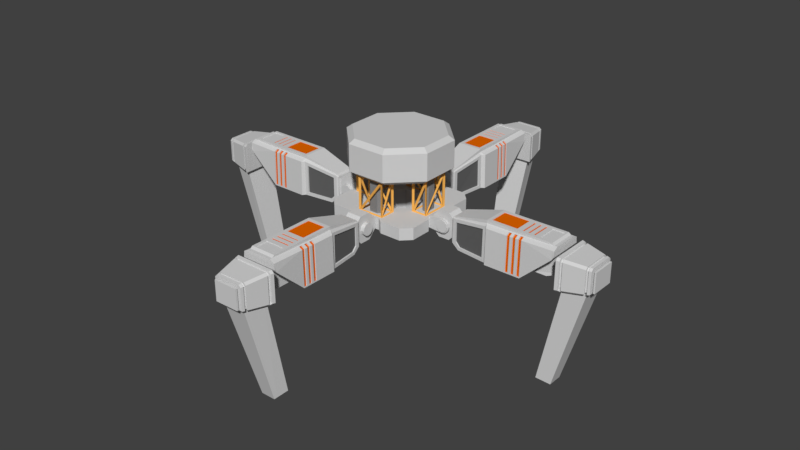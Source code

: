 # Source: MiningDrill_V3.blend  (saved by Blender 2.78.0; exported with 4.5.12 LTS)
import bpy
from mathutils import Matrix  # noqa: F401  (used for matrix-valued properties, if any)

bpy.ops.wm.read_factory_settings(use_empty=True)
scene = bpy.context.scene
scene.name = 'Scene'

# ---- collections
col_collection_1 = bpy.data.collections.new('Collection 1'); scene.collection.children.link(col_collection_1)

# ---- materials (node trees are filled in below, after node groups)
mat_rigmain = bpy.data.materials.new('RigMain')
mat_rigmain.alpha_threshold = 0.0
mat_rigmain.use_transparent_shadow = False
mat_rigmain.diffuse_color = (0.6619, 0.6619, 0.6619, 1.0)
mat_rigmain.roughness = 0.5
mat_rigpanel = bpy.data.materials.new('RigPanel')
mat_rigpanel.alpha_threshold = 0.0
mat_rigpanel.use_transparent_shadow = False
mat_rigpanel.diffuse_color = (0.1282, 0.1282, 0.1282, 1.0)
mat_rigpanel.roughness = 0.5
mat_rigpower = bpy.data.materials.new('RigPower')
mat_rigpower.alpha_threshold = 0.0
mat_rigpower.use_transparent_shadow = False
mat_rigpower.diffuse_color = (0.8, 0.1367, 0.0, 1.0)
mat_rigpower.roughness = 0.5
mat_rigwireframe = bpy.data.materials.new('RigWireframe')
mat_rigwireframe.alpha_threshold = 0.0
mat_rigwireframe.use_transparent_shadow = False
mat_rigwireframe.diffuse_color = (0.9131, 0.4564, 0.09759, 1.0)
mat_rigwireframe.roughness = 0.5
mat_rigwireframesupport = bpy.data.materials.new('RigWireframeSupport')
mat_rigwireframesupport.alpha_threshold = 0.0
mat_rigwireframesupport.use_transparent_shadow = False
mat_rigwireframesupport.diffuse_color = (0.2396, 0.2396, 0.2396, 1.0)
mat_rigwireframesupport.roughness = 0.5

# ---- material node trees

# ---- world
world_world = bpy.data.worlds.new('World'); scene.world = world_world
world_world.color = (0.05088, 0.05088, 0.05088)
world_world.use_sun_shadow = False
world_world.sun_shadow_jitter_overblur = 0.0
world_world.cycles.sampling_method = 'MANUAL'

# ---- meshes
me_cube_001 = bpy.data.meshes.new('Cube.001')
me_cube_001.from_pydata([(-0.1728, -0.5791, 0.6614), (-0.198, -0.6043, 0.6614), (-0.1728, -0.5791, 1.155), (-0.198, -0.6043, 1.155), (-0.1728, -0.3926, 0.6614), (-0.198, -0.3674, 0.6614), (-0.1728, -0.3926, 1.155), (-0.198, -0.3674, 1.155), (0.1728, -0.5791, 0.6614), (0.198, -0.6043, 0.6614), (0.1728, -0.5791, 1.155), (0.198, -0.6043, 1.155), (0.1728, -0.3926, 0.6614), (0.198, -0.3674, 0.6614), (0.1728, -0.3926, 1.155), (0.198, -0.3674, 1.155), (-0.1854, -0.5739, 1.068), (-0.1854, -0.407, 0.6792), (-0.1854, -0.5739, 0.6792), (-0.1676, -0.38, 1.102), (0.1498, -0.38, 0.6792), (-0.1676, -0.38, 0.6792), (0.1854, -0.3978, 1.068), (0.1854, -0.5647, 0.6792), (0.1854, -0.3978, 0.6792), (0.1676, -0.5917, 1.102), (-0.1498, -0.5917, 0.6792), (0.1676, -0.5917, 0.6792), (-0.1854, -0.5647, 1.137), (-0.1854, -0.3978, 1.137), (-0.1854, -0.3978, 0.748), (-0.1498, -0.38, 1.137), (0.1676, -0.38, 1.137), (0.1676, -0.38, 0.7147), (0.1854, -0.407, 1.137), (0.1854, -0.5739, 1.137), (0.1854, -0.5739, 0.748), (0.1498, -0.5917, 1.137), (-0.1676, -0.5917, 1.137), (-0.1676, -0.5917, 0.7147), (-0.06016, -0.5361, 0.6614), (-0.09304, -0.5032, 0.6614), (0.09304, -0.5032, 0.6614), (0.06016, -0.5361, 0.6614), (-0.09304, -0.4685, 0.6614), (-0.06016, -0.4356, 0.6614), (0.06016, -0.4356, 0.6614), (0.09304, -0.4685, 0.6614), (-0.06016, -0.4356, 1.155), (-0.09304, -0.4685, 1.155), (-0.09304, -0.5032, 1.155), (-0.06016, -0.5361, 1.155), (0.06016, -0.5361, 1.155), (0.09304, -0.5032, 1.155), (0.09304, -0.4685, 1.155), (0.06016, -0.4356, 1.155), (0.5791, -0.1728, 0.6614), (0.6043, -0.198, 0.6614), (0.5791, -0.1728, 1.155), (0.6043, -0.198, 1.155), (0.3926, -0.1728, 0.6614), (0.3674, -0.198, 0.6614), (0.3926, -0.1728, 1.155), (0.3674, -0.198, 1.155), (0.5791, 0.1728, 0.6614), (0.6043, 0.198, 0.6614), (0.5791, 0.1728, 1.155), (0.6043, 0.198, 1.155), (0.3926, 0.1728, 0.6614), (0.3674, 0.198, 0.6614), (0.3926, 0.1728, 1.155), (0.3674, 0.198, 1.155), (0.5739, -0.1854, 1.068), (0.407, -0.1854, 0.6792), (0.5739, -0.1854, 0.6792), (0.38, -0.1676, 1.102), (0.38, 0.1498, 0.6792), (0.38, -0.1676, 0.6792), (0.3978, 0.1854, 1.068), (0.5647, 0.1854, 0.6792), (0.3978, 0.1854, 0.6792), (0.5917, 0.1676, 1.102), (0.5917, -0.1498, 0.6792), (0.5917, 0.1676, 0.6792), (0.5647, -0.1854, 1.137), (0.3978, -0.1854, 1.137), (0.3978, -0.1854, 0.748), (0.38, -0.1498, 1.137), (0.38, 0.1676, 1.137), (0.38, 0.1676, 0.7147), (0.407, 0.1854, 1.137), (0.5739, 0.1854, 1.137), (0.5739, 0.1854, 0.748), (0.5917, 0.1498, 1.137), (0.5917, -0.1676, 1.137), (0.5917, -0.1676, 0.7147), (0.5361, -0.06016, 0.6614), (0.5032, -0.09304, 0.6614), (0.5032, 0.09304, 0.6614), (0.5361, 0.06016, 0.6614), (0.4685, -0.09304, 0.6614), (0.4356, -0.06016, 0.6614), (0.4356, 0.06016, 0.6614), (0.4685, 0.09304, 0.6614), (0.4356, -0.06016, 1.155), (0.4685, -0.09304, 1.155), (0.5032, -0.09304, 1.155), (0.5361, -0.06016, 1.155), (0.5361, 0.06016, 1.155), (0.5032, 0.09304, 1.155), (0.4685, 0.09304, 1.155), (0.4356, 0.06016, 1.155), (0.1728, 0.5791, 0.6614), (0.198, 0.6043, 0.6614), (0.1728, 0.5791, 1.155), (0.198, 0.6043, 1.155), (0.1728, 0.3926, 0.6614), (0.198, 0.3674, 0.6614), (0.1728, 0.3926, 1.155), (0.198, 0.3674, 1.155), (-0.1728, 0.5791, 0.6614), (-0.198, 0.6043, 0.6614), (-0.1728, 0.5791, 1.155), (-0.198, 0.6043, 1.155), (-0.1728, 0.3926, 0.6614), (-0.198, 0.3674, 0.6614), (-0.1728, 0.3926, 1.155), (-0.198, 0.3674, 1.155), (0.1854, 0.5739, 1.068), (0.1854, 0.407, 0.6792), (0.1854, 0.5739, 0.6792), (0.1676, 0.38, 1.102), (-0.1498, 0.38, 0.6792), (0.1676, 0.38, 0.6792), (-0.1854, 0.3978, 1.068), (-0.1854, 0.5647, 0.6792), (-0.1854, 0.3978, 0.6792), (-0.1676, 0.5917, 1.102), (0.1498, 0.5917, 0.6792), (-0.1676, 0.5917, 0.6792), (0.1854, 0.5647, 1.137), (0.1854, 0.3978, 1.137), (0.1854, 0.3978, 0.748), (0.1498, 0.38, 1.137), (-0.1676, 0.38, 1.137), (-0.1676, 0.38, 0.7147), (-0.1854, 0.407, 1.137), (-0.1854, 0.5739, 1.137), (-0.1854, 0.5739, 0.748), (-0.1498, 0.5917, 1.137), (0.1676, 0.5917, 1.137), (0.1676, 0.5917, 0.7147), (0.06016, 0.5361, 0.6614), (0.09304, 0.5032, 0.6614), (-0.09304, 0.5032, 0.6614), (-0.06016, 0.5361, 0.6614), (0.09304, 0.4685, 0.6614), (0.06016, 0.4356, 0.6614), (-0.06016, 0.4356, 0.6614), (-0.09304, 0.4685, 0.6614), (0.06016, 0.4356, 1.155), (0.09304, 0.4685, 1.155), (0.09304, 0.5032, 1.155), (0.06016, 0.5361, 1.155), (-0.06016, 0.5361, 1.155), (-0.09304, 0.5032, 1.155), (-0.09304, 0.4685, 1.155), (-0.06016, 0.4356, 1.155), (-0.5791, 0.1728, 0.6614), (-0.6043, 0.198, 0.6614), (-0.5791, 0.1728, 1.155), (-0.6043, 0.198, 1.155), (-0.3926, 0.1728, 0.6614), (-0.3674, 0.198, 0.6614), (-0.3926, 0.1728, 1.155), (-0.3674, 0.198, 1.155), (-0.5791, -0.1728, 0.6614), (-0.6043, -0.198, 0.6614), (-0.5791, -0.1728, 1.155), (-0.6043, -0.198, 1.155), (-0.3926, -0.1728, 0.6614), (-0.3674, -0.198, 0.6614), (-0.3926, -0.1728, 1.155), (-0.3674, -0.198, 1.155), (-0.5739, 0.1854, 1.068), (-0.407, 0.1854, 0.6792), (-0.5739, 0.1854, 0.6792), (-0.38, 0.1676, 1.102), (-0.38, -0.1498, 0.6792), (-0.38, 0.1676, 0.6792), (-0.3978, -0.1854, 1.068), (-0.5647, -0.1854, 0.6792), (-0.3978, -0.1854, 0.6792), (-0.5917, -0.1676, 1.102), (-0.5917, 0.1498, 0.6792), (-0.5917, -0.1676, 0.6792), (-0.5647, 0.1854, 1.137), (-0.3978, 0.1854, 1.137), (-0.3978, 0.1854, 0.748), (-0.38, 0.1498, 1.137), (-0.38, -0.1676, 1.137), (-0.38, -0.1676, 0.7147), (-0.407, -0.1854, 1.137), (-0.5739, -0.1854, 1.137), (-0.5739, -0.1854, 0.748), (-0.5917, -0.1498, 1.137), (-0.5917, 0.1676, 1.137), (-0.5917, 0.1676, 0.7147), (-0.5361, 0.06016, 0.6614), (-0.5032, 0.09304, 0.6614), (-0.5032, -0.09304, 0.6614), (-0.5361, -0.06016, 0.6614), (-0.4685, 0.09304, 0.6614), (-0.4356, 0.06016, 0.6614), (-0.4356, -0.06016, 0.6614), (-0.4685, -0.09304, 0.6614), (-0.4356, 0.06016, 1.155), (-0.4685, 0.09304, 1.155), (-0.5032, 0.09304, 1.155), (-0.5361, 0.06016, 1.155), (-0.5361, -0.06016, 1.155), (-0.5032, -0.09304, 1.155), (-0.4685, -0.09304, 1.155), (-0.4356, -0.06016, 1.155), (0.2828, 0.1339, 0.6614), (0.1339, 0.2828, 0.6614), (0.1339, 0.2828, 0.3503), (0.2828, 0.1339, 0.3503), (0.1339, -0.2828, 0.6614), (0.2828, -0.1339, 0.6614), (0.2828, -0.1339, 0.3503), (0.1339, -0.2828, 0.3503), (-0.1339, 0.2828, 0.6614), (-0.2828, 0.1339, 0.6614), (-0.2828, 0.1339, 0.3503), (-0.1339, 0.2828, 0.3503), (-0.2828, -0.1339, 0.6614), (-0.1339, -0.2828, 0.6614), (-0.1339, -0.2828, 0.3503), (-0.2828, -0.1339, 0.3503), (-0.2517, 0.6077, 1.657), (-0.283, 0.6832, 1.598), (0.2517, 0.6077, 1.657), (0.283, 0.6832, 1.598), (0.6077, 0.2517, 1.657), (0.6832, 0.283, 1.598), (0.6077, -0.2517, 1.657), (0.6832, -0.283, 1.598), (0.2517, -0.6077, 1.657), (0.283, -0.6832, 1.598), (-0.2517, -0.6077, 1.657), (-0.283, -0.6832, 1.598), (-0.6077, -0.2517, 1.657), (-0.6832, -0.283, 1.598), (-0.6077, 0.2517, 1.657), (-0.6832, 0.283, 1.598), (-0.2522, 0.6088, 1.155), (-0.283, 0.6832, 1.213), (0.283, 0.6832, 1.213), (0.2522, 0.6088, 1.155), (0.6832, 0.283, 1.213), (0.6088, 0.2522, 1.155), (0.6832, -0.283, 1.213), (0.6088, -0.2522, 1.155), (0.283, -0.6832, 1.213), (0.2522, -0.6088, 1.155), (-0.283, -0.6832, 1.213), (-0.2522, -0.6088, 1.155), (-0.6832, -0.283, 1.213), (-0.6088, -0.2522, 1.155), (-0.6832, 0.283, 1.213), (-0.6088, 0.2522, 1.155), (0.6897, -0.5606, 0.6614), (0.5606, -0.6897, 0.6614), (0.5606, -0.6897, 0.4898), (0.6897, -0.5606, 0.4898), (0.5606, 0.6897, 0.6614), (0.6897, 0.5606, 0.6614), (0.6897, 0.5606, 0.4898), (0.5606, 0.6897, 0.4898), (-0.6897, 0.5606, 0.6614), (-0.5606, 0.6897, 0.6614), (-0.5606, 0.6897, 0.4898), (-0.6897, 0.5606, 0.4898), (-0.6897, -0.5606, 0.4898), (-0.5606, -0.6897, 0.4898), (-0.5606, -0.6897, 0.6614), (-0.6897, -0.5606, 0.6614), (0.6897, -0.2479, 0.6614), (0.62, -0.1648, 0.6614), (0.62, 0.1648, 0.6614), (0.6897, 0.2479, 0.6614), (0.6897, -0.2479, 0.4898), (0.62, -0.1648, 0.4898), (0.62, 0.1648, 0.4898), (0.6897, 0.2479, 0.4898), (0.2479, 0.6897, 0.6614), (0.1648, 0.6297, 0.6614), (-0.1648, 0.6297, 0.6614), (-0.2479, 0.6897, 0.6614), (0.2479, 0.6897, 0.4898), (0.1648, 0.6297, 0.4898), (-0.1648, 0.6297, 0.4898), (-0.2479, 0.6897, 0.4898), (-0.6897, 0.2479, 0.6614), (-0.6297, 0.1648, 0.6614), (-0.6297, -0.1648, 0.6614), (-0.6897, -0.2479, 0.6614), (-0.6897, -0.2479, 0.4898), (-0.6297, -0.1648, 0.4898), (-0.6297, 0.1648, 0.4898), (-0.6897, 0.2479, 0.4898), (-0.2479, -0.6897, 0.6614), (-0.1648, -0.6297, 0.6614), (0.1648, -0.6297, 0.6614), (0.2479, -0.6897, 0.6614), (0.2479, -0.6897, 0.4898), (0.1648, -0.6297, 0.4898), (-0.1648, -0.6297, 0.4898), (-0.2479, -0.6897, 0.4898)], [], [(16, 17, 4, 2), (17, 16, 3, 5), (17, 18, 0, 4), (18, 17, 5, 1), (18, 16, 2, 0), (16, 18, 1, 3), (19, 20, 12, 6), (20, 19, 7, 13), (20, 21, 4, 12), (21, 20, 13, 5), (21, 19, 6, 4), (19, 21, 5, 7), (22, 23, 8, 14), (23, 22, 15, 9), (23, 24, 12, 8), (24, 23, 9, 13), (24, 22, 14, 12), (22, 24, 13, 15), (25, 26, 0, 10), (26, 25, 11, 1), (26, 27, 8, 0), (27, 26, 1, 9), (27, 25, 10, 8), (25, 27, 9, 11), (28, 29, 6, 2), (29, 28, 3, 7), (29, 30, 4, 6), (30, 29, 7, 5), (30, 28, 2, 4), (28, 30, 5, 3), (31, 32, 14, 6), (32, 31, 7, 15), (32, 33, 12, 14), (33, 32, 15, 13), (33, 31, 6, 12), (31, 33, 13, 7), (34, 35, 10, 14), (35, 34, 15, 11), (35, 36, 8, 10), (36, 35, 11, 9), (36, 34, 14, 8), (34, 36, 9, 15), (37, 38, 2, 10), (38, 37, 11, 3), (38, 39, 0, 2), (39, 38, 3, 1), (39, 37, 10, 0), (37, 39, 1, 11), (40, 43, 52, 51), (46, 45, 48, 55), (42, 47, 54, 53), (44, 41, 50, 49), (46, 55, 54, 47), (52, 43, 42, 53), (40, 51, 50, 41), (48, 45, 44, 49), (72, 73, 60, 58), (73, 72, 59, 61), (73, 74, 56, 60), (74, 73, 61, 57), (74, 72, 58, 56), (72, 74, 57, 59), (75, 76, 68, 62), (76, 75, 63, 69), (76, 77, 60, 68), (77, 76, 69, 61), (77, 75, 62, 60), (75, 77, 61, 63), (78, 79, 64, 70), (79, 78, 71, 65), (79, 80, 68, 64), (80, 79, 65, 69), (80, 78, 70, 68), (78, 80, 69, 71), (81, 82, 56, 66), (82, 81, 67, 57), (82, 83, 64, 56), (83, 82, 57, 65), (83, 81, 66, 64), (81, 83, 65, 67), (84, 85, 62, 58), (85, 84, 59, 63), (85, 86, 60, 62), (86, 85, 63, 61), (86, 84, 58, 60), (84, 86, 61, 59), (87, 88, 70, 62), (88, 87, 63, 71), (88, 89, 68, 70), (89, 88, 71, 69), (89, 87, 62, 68), (87, 89, 69, 63), (90, 91, 66, 70), (91, 90, 71, 67), (91, 92, 64, 66), (92, 91, 67, 65), (92, 90, 70, 64), (90, 92, 65, 71), (93, 94, 58, 66), (94, 93, 67, 59), (94, 95, 56, 58), (95, 94, 59, 57), (95, 93, 66, 56), (93, 95, 57, 67), (96, 99, 108, 107), (102, 101, 104, 111), (98, 103, 110, 109), (100, 97, 106, 105), (102, 111, 110, 103), (108, 99, 98, 109), (96, 107, 106, 97), (104, 101, 100, 105), (128, 129, 116, 114), (129, 128, 115, 117), (129, 130, 112, 116), (130, 129, 117, 113), (130, 128, 114, 112), (128, 130, 113, 115), (131, 132, 124, 118), (132, 131, 119, 125), (132, 133, 116, 124), (133, 132, 125, 117), (133, 131, 118, 116), (131, 133, 117, 119), (134, 135, 120, 126), (135, 134, 127, 121), (135, 136, 124, 120), (136, 135, 121, 125), (136, 134, 126, 124), (134, 136, 125, 127), (137, 138, 112, 122), (138, 137, 123, 113), (138, 139, 120, 112), (139, 138, 113, 121), (139, 137, 122, 120), (137, 139, 121, 123), (140, 141, 118, 114), (141, 140, 115, 119), (141, 142, 116, 118), (142, 141, 119, 117), (142, 140, 114, 116), (140, 142, 117, 115), (143, 144, 126, 118), (144, 143, 119, 127), (144, 145, 124, 126), (145, 144, 127, 125), (145, 143, 118, 124), (143, 145, 125, 119), (146, 147, 122, 126), (147, 146, 127, 123), (147, 148, 120, 122), (148, 147, 123, 121), (148, 146, 126, 120), (146, 148, 121, 127), (149, 150, 114, 122), (150, 149, 123, 115), (150, 151, 112, 114), (151, 150, 115, 113), (151, 149, 122, 112), (149, 151, 113, 123), (152, 155, 164, 163), (158, 157, 160, 167), (154, 159, 166, 165), (156, 153, 162, 161), (158, 167, 166, 159), (164, 155, 154, 165), (152, 163, 162, 153), (160, 157, 156, 161), (184, 185, 172, 170), (185, 184, 171, 173), (185, 186, 168, 172), (186, 185, 173, 169), (186, 184, 170, 168), (184, 186, 169, 171), (187, 188, 180, 174), (188, 187, 175, 181), (188, 189, 172, 180), (189, 188, 181, 173), (189, 187, 174, 172), (187, 189, 173, 175), (190, 191, 176, 182), (191, 190, 183, 177), (191, 192, 180, 176), (192, 191, 177, 181), (192, 190, 182, 180), (190, 192, 181, 183), (193, 194, 168, 178), (194, 193, 179, 169), (194, 195, 176, 168), (195, 194, 169, 177), (195, 193, 178, 176), (193, 195, 177, 179), (196, 197, 174, 170), (197, 196, 171, 175), (197, 198, 172, 174), (198, 197, 175, 173), (198, 196, 170, 172), (196, 198, 173, 171), (199, 200, 182, 174), (200, 199, 175, 183), (200, 201, 180, 182), (201, 200, 183, 181), (201, 199, 174, 180), (199, 201, 181, 175), (202, 203, 178, 182), (203, 202, 183, 179), (203, 204, 176, 178), (204, 203, 179, 177), (204, 202, 182, 176), (202, 204, 177, 183), (205, 206, 170, 178), (206, 205, 179, 171), (206, 207, 168, 170), (207, 206, 171, 169), (207, 205, 178, 168), (205, 207, 169, 179), (208, 211, 220, 219), (214, 213, 216, 223), (210, 215, 222, 221), (212, 209, 218, 217), (214, 223, 222, 215), (220, 211, 210, 221), (208, 219, 218, 209), (216, 213, 212, 217), (319, 312, 286, 285), (311, 304, 280, 283), (273, 274, 275, 272), (277, 278, 279, 276), (281, 282, 283, 280), (285, 286, 287, 284), (257, 241, 243, 258), (262, 247, 249, 264), (264, 249, 251, 266), (266, 251, 253, 268), (268, 253, 255, 270), (260, 245, 247, 262), (242, 240, 254, 252, 250, 248, 246, 244), (243, 241, 240, 242), (245, 243, 242, 244), (247, 245, 244, 246), (249, 247, 246, 248), (251, 249, 248, 250), (253, 251, 250, 252), (255, 253, 252, 254), (241, 255, 254, 240), (258, 243, 245, 260), (270, 255, 241, 257), (257, 258, 259, 256), (258, 260, 261, 259), (260, 262, 263, 261), (262, 264, 265, 263), (264, 266, 267, 265), (266, 268, 269, 267), (268, 270, 271, 269), (270, 257, 256, 271), (256, 259, 261, 263, 265, 267, 269, 271), (229, 228, 273, 272), (231, 230, 275, 274), (225, 224, 277, 276), (227, 226, 279, 278), (233, 232, 281, 280), (235, 234, 283, 282), (239, 238, 285, 284), (237, 236, 287, 286), (224, 229, 272, 288, 289, 290, 291, 277), (227, 278, 295, 294, 293, 292, 275, 230), (236, 233, 280, 304, 305, 306, 307, 287), (228, 237, 286, 312, 313, 314, 315, 273), (234, 239, 284, 308, 309, 310, 311, 283), (238, 231, 274, 316, 317, 318, 319, 285), (233, 234, 235, 232), (226, 225, 232, 235), (233, 236, 239, 234), (225, 226, 227, 224), (230, 229, 224, 227), (229, 230, 231, 228), (237, 228, 231, 238), (239, 236, 237, 238), (295, 278, 277, 291), (232, 225, 276, 296, 297, 298, 299, 281), (235, 282, 303, 302, 301, 300, 279, 226), (303, 282, 281, 299), (275, 292, 288, 272), (292, 293, 289, 288), (293, 294, 290, 289), (294, 295, 291, 290), (279, 300, 296, 276), (300, 301, 297, 296), (301, 302, 298, 297), (302, 303, 299, 298), (284, 287, 307, 308), (308, 307, 306, 309), (309, 306, 305, 310), (310, 305, 304, 311), (274, 273, 315, 316), (316, 315, 314, 317), (317, 314, 313, 318), (318, 313, 312, 319)])
me_cube_001.polygons.foreach_set('material_index', [3, 3, 3, 3, 3, 3, 3, 3, 3, 3, 3, 3, 3, 3, 3, 3, 3, 3, 3, 3, 3, 3, 3, 3, 3, 3, 3, 3, 3, 3, 3, 3, 3, 3, 3, 3, 3, 3, 3, 3, 3, 3, 3, 3, 3, 3, 3, 3, 4, 4, 4, 4, 4, 4, 4, 4, 3, 3, 3, 3, 3, 3, 3, 3, 3, 3, 3, 3, 3, 3, 3, 3, 3, 3, 3, 3, 3, 3, 3, 3, 3, 3, 3, 3, 3, 3, 3, 3, 3, 3, 3, 3, 3, 3, 3, 3, 3, 3, 3, 3, 3, 3, 3, 3, 4, 4, 4, 4, 4, 4, 4, 4, 3, 3, 3, 3, 3, 3, 3, 3, 3, 3, 3, 3, 3, 3, 3, 3, 3, 3, 3, 3, 3, 3, 3, 3, 3, 3, 3, 3, 3, 3, 3, 3, 3, 3, 3, 3, 3, 3, 3, 3, 3, 3, 3, 3, 3, 3, 3, 3, 4, 4, 4, 4, 4, 4, 4, 4, 3, 3, 3, 3, 3, 3, 3, 3, 3, 3, 3, 3, 3, 3, 3, 3, 3, 3, 3, 3, 3, 3, 3, 3, 3, 3, 3, 3, 3, 3, 3, 3, 3, 3, 3, 3, 3, 3, 3, 3, 3, 3, 3, 3, 3, 3, 3, 3, 4, 4, 4, 4, 4, 4, 4, 4, 0, 0, 0, 0, 0, 0, 0, 0, 0, 0, 0, 0, 0, 0, 0, 0, 0, 0, 0, 0, 0, 0, 0, 0, 0, 0, 0, 0, 0, 0, 0, 0, 0, 0, 0, 0, 0, 0, 0, 0, 0, 0, 0, 0, 0, 0, 0, 0, 0, 0, 0, 0, 0, 0, 0, 0, 0, 0, 0, 0, 0, 0, 0, 0, 0, 0, 0, 0, 0, 0, 0, 0, 0, 0])
me_cube_001.materials.append(mat_rigmain)
me_cube_001.materials.append(mat_rigpanel)
me_cube_001.materials.append(mat_rigpower)
me_cube_001.materials.append(mat_rigwireframe)
me_cube_001.materials.append(mat_rigwireframesupport)
me_cube_001.use_remesh_preserve_volume = False
me_cube_001.use_remesh_preserve_attributes = False
me_cube_001.use_mirror_vertex_groups = False
me_cube_001.update()
me_cube_008 = bpy.data.meshes.new('Cube.008')
me_cube_008.from_pydata([(0.1864, -0.2046, 0.1246), (0.1864, -0.2688, 0.129), (0.1864, -2.794e-08, 0.1056), (0.1864, -2.794e-08, -0.1056), (0.1864, -0.2046, -0.1233), (0.1864, -0.2688, -0.1278), (0.1864, -0.3273, -0.1106), (0.1864, -0.3743, -0.06361), (0.1864, -0.3915, 0.0006105), (0.1864, -0.3743, 0.06483), (0.1864, -0.3273, 0.1118), (0.1468, -0.2046, 0.1246), (0.1468, -0.2688, 0.129), (0.1468, -2.794e-08, 0.1056), (0.1468, -2.794e-08, -0.1056), (0.1468, -0.2046, -0.1233), (0.1468, -0.2688, -0.1278), (0.1468, -0.3273, -0.1106), (0.1468, -0.3743, -0.06361), (0.1468, -0.3915, 0.0006105), (0.1468, -0.3743, 0.06483), (0.1468, -0.3273, 0.1118)], [], [(9, 10, 21, 20), (1, 0, 11, 12), (6, 7, 18, 17), (10, 1, 12, 21), (13, 11, 0, 2), (7, 8, 19, 18), (4, 5, 16, 15), (8, 9, 20, 19), (5, 6, 17, 16), (15, 14, 3, 4), (11, 13, 14, 15, 16, 17, 18, 19, 20, 21, 12), (0, 1, 10, 9, 8, 7, 6, 5, 4, 3, 2)])
me_cube_008.materials.append(mat_rigmain)
me_cube_008.materials.append(mat_rigpanel)
me_cube_008.materials.append(mat_rigpower)
me_cube_008.materials.append(mat_rigwireframe)
me_cube_008.materials.append(mat_rigwireframesupport)
me_cube_008.use_remesh_preserve_volume = False
me_cube_008.use_remesh_preserve_attributes = False
me_cube_008.use_mirror_vertex_groups = False
me_cube_008.update()
me_cube_003 = bpy.data.meshes.new('Cube.003')
me_cube_003.from_pydata([(-0.09982, -2.199, 0.3872), (-0.2509, -2.568, 0.8511), (-0.1414, -0.9927, 0.7326), (0.09982, -2.199, 0.3872), (0.2509, -2.568, 0.8511), (0.1414, -0.9927, 0.7326), (-0.2616, -1.593, 0.3182), (-0.2509, -1.593, 0.8312), (0.2616, -1.593, 0.3182), (0.2509, -1.593, 0.8312), (-0.09982, -2.494, 0.6609), (0.09982, -2.494, 0.6609), (-0.2059, -1.559, 0.8312), (0.2147, -1.559, 0.3182), (-0.2147, -1.559, 0.3182), (0.2147, -1.559, 0.8312), (0.2616, -2.568, 0.7298), (0.2612, -2.116, 0.3382), (-0.2612, -2.116, 0.3382), (-0.2616, -2.568, 0.7298), (0.07371, -2.66, 0.7033), (0.07371, -2.66, 0.4914), (-0.07371, -2.66, 0.4914), (-0.07371, -2.66, 0.7033), (0.09982, -2.414, 0.3872), (-0.09982, -2.414, 0.3872), (0.15, -2.409, -1.098), (0.235, -2.723, 0.3539), (-0.235, -2.723, 0.3539), (-0.15, -2.409, -1.098), (0.1398, -3.094, 0.6956), (0.1398, -3.094, 0.4652), (-0.1398, -3.094, 0.4652), (-0.1398, -3.094, 0.6956), (0.2278, -2.754, 0.357), (0.1636, -3.03, 0.3847), (-0.1636, -3.03, 0.3847), (-0.2278, -2.754, 0.357), (0.1398, -3.113, 0.6956), (0.1398, -3.113, 0.4652), (-0.1398, -3.113, 0.4652), (-0.1398, -3.113, 0.6956), (0.176, -3.113, 0.7254), (0.176, -3.113, 0.4354), (-0.176, -3.113, 0.4354), (-0.176, -3.113, 0.7254), (0.176, -3.137, 0.7254), (0.176, -3.137, 0.4354), (-0.176, -3.137, 0.4354), (-0.176, -3.137, 0.7254), (-0.1318, -0.9927, 0.7326), (0.1318, -0.9927, 0.7326), (-0.1843, -1.559, 0.8693), (0.1843, -1.559, 0.8693), (0.1843, -2.55, 0.8893), (-0.1843, -2.55, 0.8893), (-0.1318, -1.018, 0.7696), (0.1318, -1.018, 0.7696), (0.139, -2.495, 0.9141), (-0.139, -2.495, 0.9141), (-0.139, -1.604, 0.9119), (0.139, -1.604, 0.9119), (0.139, -1.984, 0.9124), (0.139, -2.32, 0.9135), (-0.139, -1.984, 0.9124), (-0.139, -2.32, 0.9135), (0.1843, -2.517, 0.9142), (-0.1843, -2.517, 0.9142), (-0.1843, -1.559, 0.9118), (0.1843, -1.559, 0.9118), (0.1843, -2.275, 0.9134), (-0.1843, -2.275, 0.9134), (0.1843, -2.029, 0.9126), (-0.1843, -2.029, 0.9126), (0.139, -2.495, 0.9036), (-0.139, -2.495, 0.9036), (-0.139, -1.604, 0.9014), (0.139, -1.604, 0.9014), (0.139, -2.32, 0.9031), (-0.139, -2.32, 0.9031), (0.139, -1.984, 0.902), (-0.139, -1.984, 0.902), (-0.2616, -2.591, 0.766), (-0.2509, -2.591, 0.8511), (-0.1843, -2.591, 0.8893), (0.2509, -2.591, 0.8511), (0.2616, -2.591, 0.766), (0.1843, -2.591, 0.8893), (-0.1547, -2.389, -1.093), (0.1547, -2.389, -1.093), (-0.1077, -2.587, -1.14), (0.1077, -2.587, -1.14), (-0.2759, -2.691, 0.3507), (-0.3147, -2.66, 0.3785), (0.3147, -2.66, 0.3785), (0.2759, -2.691, 0.3507), (-0.214, -3.094, 0.4219), (-0.1895, -3.063, 0.3879), (0.1895, -3.063, 0.3879), (0.214, -3.094, 0.4219), (0.2826, -2.66, 0.8132), (0.3147, -2.66, 0.7817), (0.2893, -2.66, 0.7949), (-0.3147, -2.66, 0.7817), (-0.2826, -2.66, 0.8132), (-0.2893, -2.66, 0.7949), (0.214, -3.094, 0.7383), (0.1819, -3.094, 0.7698), (0.1919, -3.094, 0.7477), (-0.1819, -3.094, 0.7698), (-0.214, -3.094, 0.7383), (-0.1919, -3.094, 0.7477), (-0.2673, -2.728, 0.3544), (-0.3046, -2.703, 0.3829), (0.2673, -2.728, 0.3544), (0.3046, -2.703, 0.3829), (-0.2725, -2.703, 0.8088), (-0.3046, -2.703, 0.7774), (0.2725, -2.703, 0.8088), (0.3046, -2.703, 0.7774), (0.2956, -2.742, 0.7735), (0.2595, -2.761, 0.3577), (0.1457, -2.427, -1.102), (0.2214, -2.782, 0.3598), (-0.2214, -2.782, 0.3598), (-0.1457, -2.427, -1.102), (-0.2595, -2.761, 0.3577), (0.2956, -2.742, 0.3868), (-0.2956, -2.742, 0.3868), (-0.2634, -2.742, 0.8049), (-0.2956, -2.742, 0.7735), (0.2634, -2.742, 0.8049), (-0.1694, -3.006, 0.3822), (-0.1115, -2.571, -1.136), (-0.1965, -3.033, 0.3849), (0.2222, -3.058, 0.4184), (-0.2222, -3.058, 0.7419), (0.19, -3.058, 0.7733), (0.2222, -3.058, 0.7419), (0.1965, -3.033, 0.3849), (0.1115, -2.571, -1.136), (0.1694, -3.006, 0.3822), (-0.2222, -3.058, 0.4184), (-0.19, -3.058, 0.7733), (0.2295, -3.027, 0.745), (0.2028, -3.006, 0.3822), (0.1149, -2.557, -1.132), (0.1746, -2.983, 0.3799), (-0.2295, -3.027, 0.4152), (-0.1974, -3.027, 0.7765), (-0.1746, -2.983, 0.3799), (-0.1149, -2.557, -1.132), (-0.2028, -3.006, 0.3822), (0.2295, -3.027, 0.4152), (-0.2295, -3.027, 0.745), (0.1974, -3.027, 0.7765), (-0.1571, -2.987, 0.3997), (-0.1524, -3.007, 0.4018), (-0.1825, -3.007, 0.4018), (-0.1768, -3.031, 0.4042), (0.2066, -3.026, 0.4315), (0.2, -3.055, 0.4344), (-0.2066, -3.026, 0.7283), (-0.2, -3.055, 0.7255), (0.1776, -3.026, 0.7567), (0.171, -3.055, 0.7538), (-0.171, -3.055, 0.7538), (0.1768, -3.031, 0.4042), (0.1524, -3.007, 0.4018), (0.2, -3.055, 0.7255), (-0.2, -3.055, 0.4344), (0.2066, -3.026, 0.7283), (0.1825, -3.007, 0.4018), (0.1571, -2.987, 0.3997), (-0.2066, -3.026, 0.4315), (-0.1776, -3.026, 0.7567), (0.266, -2.742, 0.7543), (0.2742, -2.707, 0.7578), (0.2335, -2.76, 0.3801), (0.2406, -2.729, 0.3771), (0.1993, -2.778, 0.3819), (0.2051, -2.753, 0.3795), (-0.266, -2.742, 0.4062), (-0.2742, -2.707, 0.4027), (-0.2371, -2.742, 0.7826), (-0.2453, -2.707, 0.7861), (0.2453, -2.707, 0.7861), (-0.2742, -2.707, 0.7578), (0.2742, -2.707, 0.4027), (-0.2406, -2.729, 0.3771), (-0.2051, -2.753, 0.3795), (-0.1993, -2.778, 0.3819), (-0.2335, -2.76, 0.3801), (0.266, -2.742, 0.4062), (-0.266, -2.742, 0.7543), (0.2371, -2.742, 0.7826), (0.251, -1.904, 0.8336), (0.2509, -1.97, 0.8356), (0.2509, -2.055, 0.8378), (0.2509, -2.141, 0.8401), (0.2017, -1.904, 0.8621), (0.2017, -1.95, 0.8633), (0.2017, -2.035, 0.8655), (0.2017, -2.121, 0.8677), (0.1843, -2.226, 0.8804), (0.1843, -2.312, 0.8826), (0.1843, -2.397, 0.8849), (0.1843, -2.483, 0.8871), (0.2616, -2.483, 0.6506), (0.2616, -2.397, 0.5714), (0.2616, -2.312, 0.4921), (0.2616, -2.226, 0.4129), (0.2614, -2.121, 0.3424), (0.2612, -2.035, 0.3382), (0.2612, -1.95, 0.3382), (0.2612, -1.904, 0.3382), (-0.2508, -2.121, 0.8399), (-0.2508, -2.035, 0.8376), (-0.2508, -1.95, 0.8354), (-0.251, -1.904, 0.8336), (-0.2017, -1.904, 0.8621), (-0.2017, -1.95, 0.8633), (-0.2017, -2.035, 0.8655), (-0.2017, -2.121, 0.8677), (-0.1843, -2.226, 0.8804), (-0.1843, -2.312, 0.8826), (-0.1843, -2.397, 0.8849), (-0.1843, -2.483, 0.8871), (-0.2616, -2.483, 0.6506), (-0.2614, -2.121, 0.3424), (-0.2616, -2.226, 0.4129), (-0.2616, -2.312, 0.4921), (-0.2616, -2.397, 0.5714), (-0.2612, -1.904, 0.3382), (-0.2612, -1.95, 0.3382), (-0.2612, -2.035, 0.3382), (-0.1414, -0.9927, 0.419), (-0.1608, -1.106, 0.3182), (0.1608, -1.106, 0.3182), (0.1414, -0.9927, 0.419), (0.1843, -1.884, 0.8716), (0.2017, -1.99, 0.8643), (0.2509, -1.884, 0.8334), (0.2508, -1.95, 0.8354), (0.2612, -1.99, 0.3382), (0.2616, -1.884, 0.3182), (-0.1843, -1.884, 0.8716), (-0.2017, -1.99, 0.8643), (-0.2509, -1.884, 0.8334), (-0.2509, -1.97, 0.8356), (-0.2616, -1.884, 0.3182), (-0.2612, -1.99, 0.3382), (-0.1843, -1.97, 0.8738), (-0.2017, -2.075, 0.8666), (-0.251, -1.99, 0.8358), (-0.2509, -2.055, 0.8378), (-0.2616, -1.97, 0.3182), (-0.2612, -2.075, 0.3382), (-0.2616, -2.055, 0.3182), (-0.2616, -2.124, 0.3182), (-0.1843, -2.055, 0.876), (-0.1843, -2.141, 0.8782), (-0.251, -2.075, 0.838), (-0.2509, -2.141, 0.8401), (-0.2616, -2.141, 0.3337), (0.1843, -1.97, 0.8738), (0.2017, -2.075, 0.8666), (0.251, -1.99, 0.8358), (0.2508, -2.035, 0.8376), (0.2612, -2.075, 0.3382), (0.2616, -1.97, 0.3182), (0.2616, -2.141, 0.3336), (0.2616, -2.124, 0.3182), (0.1843, -2.055, 0.876), (0.1843, -2.141, 0.8782), (0.251, -2.075, 0.838), (0.2508, -2.121, 0.8399), (0.2616, -2.055, 0.3182), (0.2338, -2.076, 0.8278), (0.2336, -2.121, 0.8297), (0.2442, -2.121, 0.3322), (0.244, -2.117, 0.328), (0.1845, -2.076, 0.8564), (0.1845, -2.121, 0.8575), (0.244, -2.076, 0.328), (0.2338, -1.99, 0.8256), (0.2336, -2.036, 0.8274), (0.1845, -1.99, 0.8541), (0.1845, -2.036, 0.8553), (0.244, -2.036, 0.328), (0.244, -1.99, 0.328), (0.2338, -1.905, 0.8234), (0.2336, -1.95, 0.8252), (0.1845, -1.905, 0.8519), (0.1845, -1.95, 0.8531), (0.244, -1.95, 0.328), (0.244, -1.905, 0.328), (-0.2336, -2.121, 0.8297), (-0.2338, -2.076, 0.8278), (-0.244, -2.076, 0.328), (-0.244, -2.117, 0.328), (-0.1845, -2.076, 0.8564), (-0.1845, -2.121, 0.8575), (-0.2442, -2.121, 0.3322), (-0.2336, -2.036, 0.8274), (-0.2338, -1.99, 0.8256), (-0.1845, -1.99, 0.8541), (-0.1845, -2.036, 0.8553), (-0.244, -1.99, 0.328), (-0.244, -2.036, 0.328), (-0.2336, -1.95, 0.8252), (-0.2338, -1.905, 0.8234), (-0.1845, -1.905, 0.8519), (-0.1845, -1.95, 0.8531), (-0.244, -1.905, 0.328), (-0.244, -1.95, 0.328), (0.1843, -2.111, 0.9128), (0.1843, -2.193, 0.9131), (-0.1843, -2.111, 0.9128), (-0.1843, -2.193, 0.9131), (0.139, -2.22, 0.9132), (-0.139, -2.22, 0.9132), (-0.139, -2.248, 0.9133), (0.139, -2.248, 0.9133), (0.139, -2.056, 0.9127), (-0.139, -2.056, 0.9127), (-0.139, -2.084, 0.9128), (0.139, -2.084, 0.9128), (0.139, -2.138, 0.9129), (-0.139, -2.138, 0.9129), (-0.139, -2.166, 0.913), (0.139, -2.166, 0.913), (-0.139, -2.22, 0.9028), (0.139, -2.22, 0.9028), (0.139, -2.248, 0.9029), (-0.139, -2.248, 0.9029), (-0.139, -2.056, 0.9022), (0.139, -2.056, 0.9022), (0.139, -2.084, 0.9023), (-0.139, -2.084, 0.9023), (-0.139, -2.138, 0.9025), (0.139, -2.138, 0.9025), (0.139, -2.166, 0.9026), (-0.139, -2.166, 0.9026), (0.163, -1.125, 0.3636), (0.1587, -1.063, 0.4257), (0.1585, -1.063, 0.7059), (0.2094, -1.514, 0.778), (0.2097, -1.514, 0.3636), (-0.2096, -1.514, 0.3636), (-0.2014, -1.514, 0.778), (-0.1585, -1.063, 0.7059), (-0.1582, -1.063, 0.4257), (-0.1625, -1.125, 0.3636), (0.1387, -1.063, 0.4257), (0.143, -1.125, 0.3636), (0.1897, -1.514, 0.3636), (0.1385, -1.063, 0.7059), (0.1894, -1.514, 0.778), (-0.1814, -1.514, 0.778), (-0.1896, -1.514, 0.3636), (-0.1425, -1.125, 0.3636), (-0.1385, -1.063, 0.7059), (-0.1382, -1.063, 0.4257), (0.1318, -0.9961, 0.7447), (0.1535, -1.018, 0.7447), (-0.1535, -1.018, 0.7447), (-0.1318, -0.9961, 0.7447), (-0.1535, -1.007, 0.3966), (0.1535, -1.007, 0.3966), (1.256e-09, -0.9138, 0.7695), (1.79e-09, -0.7534, 0.7695), (1.323e-08, -0.6399, 0.656), (1.925e-08, -0.6399, 0.4955), (8.271e-09, -0.7534, 0.382), (7.737e-09, -0.9138, 0.382), (-3.705e-09, -1.027, 0.4955), (-9.722e-09, -1.027, 0.656), (0.1084, -0.9138, 0.7695), (0.1084, -0.7534, 0.7695), (0.1084, -0.6399, 0.656), (0.1084, -0.6399, 0.4955), (0.1084, -0.7534, 0.382), (0.1084, -0.9138, 0.382), (0.1084, -1.027, 0.4955), (0.1084, -1.027, 0.656), (-0.1084, -0.9138, 0.7695), (-0.1084, -0.7534, 0.7695), (-0.1084, -0.6399, 0.656), (-0.1084, -0.6399, 0.4955), (-0.1084, -0.7534, 0.382), (-0.1084, -0.9138, 0.382), (-0.1084, -1.027, 0.4955), (-0.1084, -1.027, 0.656), (0.1084, -0.8336, 0.6647), (0.1084, -0.7891, 0.6528), (0.1084, -0.7566, 0.6202), (0.1084, -0.7447, 0.5758), (0.1084, -0.7566, 0.5313), (0.1084, -0.7891, 0.4988), (0.1084, -0.8336, 0.4868), (0.1084, -0.8781, 0.4988), (0.1084, -0.9106, 0.5313), (0.1084, -0.9225, 0.5758), (0.1084, -0.9106, 0.6202), (0.1084, -0.8781, 0.6528), (0.1638, -0.8336, 0.6647), (0.1638, -0.7891, 0.6528), (0.1638, -0.7566, 0.6202), (0.1638, -0.7447, 0.5758), (0.1638, -0.7566, 0.5313), (0.1638, -0.7891, 0.4988), (0.1638, -0.8336, 0.4868), (0.1638, -0.8781, 0.4988), (0.1638, -0.9106, 0.5313), (0.1638, -0.9225, 0.5758), (0.1638, -0.9106, 0.6202), (0.1638, -0.8781, 0.6528), (-0.1638, -0.8336, 0.6647), (-0.1638, -0.7891, 0.6528), (-0.1638, -0.7566, 0.6202), (-0.1638, -0.7447, 0.5758), (-0.1638, -0.7566, 0.5313), (-0.1638, -0.7891, 0.4988), (-0.1638, -0.8336, 0.4868), (-0.1638, -0.8781, 0.4988), (-0.1638, -0.9106, 0.5313), (-0.1638, -0.9225, 0.5758), (-0.1638, -0.9106, 0.6202), (-0.1638, -0.8781, 0.6528), (-0.1084, -0.8336, 0.6647), (-0.1084, -0.7891, 0.6528), (-0.1084, -0.7566, 0.6202), (-0.1084, -0.7447, 0.5758), (-0.1084, -0.7566, 0.5313), (-0.1084, -0.7891, 0.4988), (-0.1084, -0.8336, 0.4868), (-0.1084, -0.8781, 0.4988), (-0.1084, -0.9106, 0.5313), (-0.1084, -0.9225, 0.5758), (-0.1084, -0.9106, 0.6202), (-0.1084, -0.8781, 0.6528)], [(52, 53)], [(348, 344, 355, 356), (237, 238, 13, 14), (8, 9, 242, 245), (4, 54, 87, 85), (6, 8, 245, 270, 277, 272, 259, 258, 256, 250), (205, 206, 207, 54, 4, 199, 274, 204), (15, 53, 9), (14, 13, 8, 6), (13, 15, 9, 8), (229, 216, 297, 303), (11, 10, 23, 20), (350, 351, 362, 359), (367, 366, 12, 52), (6, 7, 12, 14), (11, 3, 272, 271, 211, 210, 209, 208, 16), (3, 0, 259, 272), (0, 10, 19, 228, 232, 231, 230, 264, 259), (10, 11, 16, 19), (22, 21, 94, 93), (25, 24, 21, 22), (10, 0, 25, 22, 23), (3, 11, 20, 21, 24), (0, 3, 24, 25), (132, 36, 97, 134), (34, 27, 95, 114), (135, 138, 106, 99), (33, 30, 108, 107, 109, 111), (33, 32, 40, 41), (23, 22, 93, 103, 105), (20, 23, 105, 104, 100, 102), (26, 122, 146, 140, 91, 90, 133, 151, 125, 29, 88, 89), (100, 104, 116, 118), (36, 35, 98, 97), (30, 31, 99, 106, 108), (41, 40, 44, 45), (31, 30, 38, 39), (30, 33, 41, 38), (32, 31, 39, 40), (42, 45, 49, 46), (39, 38, 42, 43), (38, 41, 45, 42), (40, 39, 43, 44), (47, 46, 49, 48), (44, 43, 47, 48), (45, 44, 48, 49), (43, 42, 46, 47), (365, 364, 53, 15), (52, 12, 7), (367, 52, 68, 56), (57, 56, 68, 69), (62, 61, 77, 80), (364, 367, 56, 57), (54, 207, 206, 205, 204, 274, 273, 265, 240, 53, 69, 72, 316, 317, 70, 66), (53, 364, 57, 69), (52, 246, 252, 260, 261, 224, 225, 226, 227, 55, 67, 71, 319, 318, 73, 68), (55, 54, 66, 67), (64, 62, 80, 81), (331, 328, 341, 342), (58, 59, 67, 66), (60, 61, 69, 68), (63, 58, 66, 70), (59, 65, 71, 67), (61, 62, 72, 69), (64, 60, 68, 73), (62, 64, 73, 72), (65, 63, 70, 71), (78, 79, 75, 74), (77, 76, 81, 80), (58, 63, 78, 74), (59, 58, 74, 75), (63, 65, 79, 78), (60, 64, 81, 76), (65, 59, 75, 79), (61, 60, 76, 77), (86, 85, 87, 84, 83, 82), (55, 1, 83, 84), (16, 4, 85, 86), (54, 55, 84, 87), (1, 19, 82, 83), (19, 16, 86, 82), (136, 142, 96, 110), (32, 33, 111, 110, 96), (21, 20, 102, 101, 94), (31, 32, 96, 99), (28, 27, 89, 88), (35, 36, 90, 91), (93, 94, 95, 92), (97, 98, 99, 96), (134, 97, 96, 142), (114, 95, 94, 115), (27, 28, 92, 95), (100, 101, 102), (103, 104, 105), (106, 107, 108), (109, 110, 111), (116, 104, 103, 117), (137, 107, 106, 138), (137, 143, 109, 107), (100, 118, 119, 101), (114, 115, 188, 179), (34, 114, 179, 181), (92, 112, 113, 93), (103, 93, 113, 117), (94, 101, 119, 115), (116, 117, 187, 185), (28, 37, 112, 92), (147, 123, 121, 145), (132, 150, 124, 37, 28, 88, 29, 125, 151, 133, 90, 36), (145, 121, 127, 153), (149, 129, 130, 154), (121, 123, 180, 178), (115, 119, 177, 188), (37, 124, 191, 190), (119, 118, 186, 177), (123, 34, 181, 180), (126, 128, 182, 192), (109, 143, 136, 110), (98, 139, 135, 99), (147, 141, 35, 91, 140, 146, 122, 26, 89, 27, 34, 123), (35, 141, 139, 98), (155, 149, 175, 164), (135, 139, 167, 161), (144, 155, 164, 171), (141, 147, 173, 168), (136, 143, 166, 163), (148, 152, 158, 174), (124, 150, 152, 126), (127, 120, 144, 153), (130, 128, 148, 154), (126, 152, 148, 128), (131, 155, 144, 120), (131, 129, 149, 155), (134, 142, 170, 159), (147, 145, 172, 173), (137, 138, 169, 165), (164, 175, 166, 165), (164, 165, 169, 171), (158, 159, 170, 174), (162, 174, 170, 163), (160, 171, 169, 161), (156, 157, 159, 158), (166, 175, 162, 163), (167, 172, 160, 161), (168, 173, 172, 167), (142, 136, 163, 170), (152, 150, 156, 158), (149, 154, 162, 175), (138, 135, 161, 169), (150, 132, 157, 156), (153, 144, 171, 160), (139, 141, 168, 167), (145, 153, 160, 172), (132, 134, 159, 157), (154, 148, 174, 162), (143, 137, 165, 166), (184, 185, 187, 194), (178, 179, 188, 193), (180, 181, 179, 178), (186, 185, 184, 195), (186, 195, 176, 177), (189, 192, 182, 183), (187, 183, 182, 194), (188, 177, 176, 193), (190, 191, 192, 189), (128, 130, 194, 182), (112, 37, 190, 189), (127, 121, 178, 193), (113, 112, 189, 183), (120, 127, 193, 176), (130, 129, 184, 194), (124, 126, 192, 191), (129, 131, 195, 184), (131, 120, 176, 195), (117, 113, 183, 187), (118, 116, 185, 186), (9, 53, 240, 242), (196, 200, 293, 291), (202, 268, 286, 288), (203, 276, 279, 283), (1, 55, 227, 226, 225, 224, 261, 263), (17, 269, 284, 281), (213, 244, 290, 289), (243, 214, 295, 292), (52, 7, 248, 246), (221, 220, 312, 313), (235, 217, 304, 309), (257, 18, 300, 299), (271, 199, 4, 16, 208, 209, 210, 211), (247, 254, 305, 306), (218, 221, 313, 310), (250, 248, 7, 6), (230, 231, 232, 228, 19, 1, 263, 264), (238, 237, 368, 369), (236, 2, 50, 51, 5, 239), (201, 200, 240, 265), (200, 196, 242, 240), (243, 201, 265, 197), (214, 243, 197, 270), (215, 214, 270, 245), (196, 215, 245, 242), (220, 221, 252, 246), (219, 220, 246, 248), (221, 218, 249, 252), (234, 233, 250, 256), (218, 234, 256, 249), (233, 219, 248, 250), (247, 222, 260, 252), (254, 247, 252, 249), (222, 217, 255, 260), (235, 251, 256, 258), (217, 235, 258, 255), (251, 254, 249, 256), (18, 257, 258, 259), (253, 223, 261, 260), (262, 253, 260, 255), (223, 216, 263, 261), (229, 18, 259, 264), (216, 229, 264, 263), (257, 262, 255, 258), (202, 241, 265, 273), (241, 267, 197, 265), (268, 202, 273, 198), (213, 268, 198, 277), (244, 213, 277, 270), (267, 244, 270, 197), (17, 212, 271, 272), (203, 266, 273, 274), (266, 275, 198, 273), (276, 203, 274, 199), (212, 276, 199, 271), (269, 17, 272, 277), (275, 269, 277, 198), (278, 282, 283, 279), (284, 278, 279, 280, 281), (266, 203, 283, 282), (269, 275, 278, 284), (276, 212, 280, 279), (275, 266, 282, 278), (212, 17, 281, 280), (285, 287, 288, 286), (290, 285, 286, 289), (241, 202, 288, 287), (244, 267, 285, 290), (268, 213, 289, 286), (267, 241, 287, 285), (291, 293, 294, 292), (296, 291, 292, 295), (214, 215, 296, 295), (201, 243, 292, 294), (200, 201, 294, 293), (215, 196, 291, 296), (300, 303, 297, 298, 299), (301, 298, 297, 302), (216, 223, 302, 297), (223, 253, 301, 302), (262, 257, 299, 298), (18, 229, 303, 300), (253, 262, 298, 301), (306, 305, 304, 307), (309, 304, 305, 308), (217, 222, 307, 304), (222, 247, 306, 307), (254, 251, 308, 305), (251, 235, 309, 308), (312, 311, 310, 313), (315, 310, 311, 314), (219, 233, 314, 311), (233, 234, 315, 314), (220, 219, 311, 312), (234, 218, 310, 315), (325, 326, 339, 336), (322, 323, 334, 335), (317, 319, 321, 320), (319, 71, 322, 321), (71, 70, 323, 322), (70, 317, 320, 323), (72, 73, 325, 324), (73, 318, 326, 325), (318, 316, 327, 326), (316, 72, 324, 327), (316, 318, 329, 328), (318, 319, 330, 329), (319, 317, 331, 330), (317, 316, 328, 331), (333, 332, 335, 334), (337, 336, 339, 338), (341, 340, 343, 342), (320, 321, 332, 333), (326, 327, 338, 339), (329, 330, 343, 340), (323, 320, 333, 334), (324, 325, 336, 337), (330, 331, 342, 343), (321, 322, 335, 332), (327, 324, 337, 338), (328, 329, 340, 341), (238, 369, 345, 344), (369, 365, 346, 345), (365, 15, 347, 346), (15, 13, 348, 347), (13, 238, 344, 348), (14, 12, 350, 349), (12, 366, 351, 350), (366, 368, 352, 351), (368, 237, 353, 352), (237, 14, 349, 353), (355, 354, 357, 358, 356), (347, 348, 356, 358), (345, 346, 357, 354), (344, 345, 354, 355), (346, 347, 358, 357), (360, 359, 362, 363, 361), (349, 350, 359, 360), (351, 352, 363, 362), (353, 349, 360, 361), (352, 353, 361, 363), (5, 51, 364, 365), (50, 2, 366, 367), (51, 50, 367, 364), (236, 239, 369, 368), (2, 236, 368, 366), (239, 5, 365, 369), (374, 382, 383, 375), (372, 380, 381, 373), (370, 378, 379, 371), (377, 385, 378, 370), (375, 383, 384, 376), (373, 381, 382, 374), (371, 379, 380, 372), (375, 391, 390, 374), (373, 389, 388, 372), (371, 387, 386, 370), (370, 386, 393, 377), (376, 392, 391, 375), (374, 390, 389, 373), (372, 388, 387, 371), (379, 378, 385, 384, 383, 382, 381, 380), (387, 388, 389, 390, 391, 392, 393, 386), (397, 409, 410, 398), (404, 416, 417, 405), (394, 406, 407, 395), (401, 413, 414, 402), (398, 410, 411, 399), (405, 417, 406, 394), (395, 407, 408, 396), (402, 414, 415, 403), (399, 411, 412, 400), (396, 408, 409, 397), (403, 415, 416, 404), (400, 412, 413, 401), (421, 433, 434, 422), (428, 440, 441, 429), (418, 430, 431, 419), (425, 437, 438, 426), (422, 434, 435, 423), (429, 441, 430, 418), (419, 431, 432, 420), (426, 438, 439, 427), (423, 435, 436, 424), (420, 432, 433, 421), (427, 439, 440, 428), (424, 436, 437, 425), (407, 406, 417, 416, 415, 414, 413, 412, 411, 410, 409, 408), (419, 420, 421, 422, 423, 424, 425, 426, 427, 428, 429, 418)])
me_cube_003.polygons.foreach_set('material_index', [0, 0, 0, 0, 0, 0, 0, 0, 0, 0, 0, 0, 0, 0, 0, 0, 0, 0, 0, 0, 0, 0, 0, 0, 0, 0, 0, 0, 0, 0, 0, 0, 0, 0, 0, 0, 0, 0, 0, 0, 0, 0, 0, 0, 0, 0, 0, 0, 0, 0, 0, 0, 0, 0, 0, 0, 0, 0, 0, 0, 0, 0, 0, 0, 0, 0, 0, 2, 0, 0, 0, 0, 0, 0, 0, 0, 0, 0, 0, 0, 0, 0, 0, 0, 0, 0, 0, 0, 0, 0, 0, 0, 0, 0, 0, 0, 0, 0, 0, 0, 0, 0, 0, 0, 0, 0, 0, 0, 0, 0, 0, 0, 0, 0, 0, 0, 0, 0, 0, 0, 0, 0, 0, 0, 0, 0, 0, 0, 0, 0, 0, 0, 0, 0, 0, 0, 0, 0, 0, 0, 0, 0, 0, 0, 0, 0, 0, 0, 0, 0, 0, 0, 0, 0, 0, 0, 0, 0, 0, 0, 0, 0, 0, 0, 0, 0, 0, 0, 0, 0, 0, 0, 0, 0, 0, 0, 0, 0, 0, 0, 0, 0, 0, 0, 0, 0, 0, 0, 0, 0, 0, 0, 0, 0, 0, 0, 0, 0, 0, 0, 0, 0, 0, 0, 0, 0, 0, 0, 0, 0, 0, 0, 0, 0, 0, 0, 0, 0, 0, 0, 0, 0, 0, 0, 0, 0, 0, 0, 0, 0, 0, 0, 2, 2, 0, 0, 0, 0, 0, 2, 2, 0, 0, 0, 0, 2, 2, 0, 0, 0, 0, 2, 2, 0, 0, 0, 0, 0, 2, 2, 0, 0, 0, 0, 2, 2, 0, 0, 0, 0, 0, 0, 0, 0, 0, 0, 0, 0, 0, 0, 0, 0, 0, 0, 2, 2, 2, 0, 0, 0, 0, 0, 0, 0, 0, 0, 0, 0, 0, 0, 0, 0, 0, 0, 0, 0, 1, 0, 0, 0, 0, 1, 0, 0, 0, 0, 0, 0, 0, 0, 0, 0, 0, 0, 0, 0, 0, 0, 0, 0, 0, 0, 0, 0, 0, 0, 0, 0, 0, 0, 0, 0, 0, 0, 0, 0, 0, 0, 0, 0, 0, 0, 0, 0, 0, 0, 0, 0, 0, 0, 0, 0, 0, 0])
me_cube_003.materials.append(mat_rigmain)
me_cube_003.materials.append(mat_rigpanel)
me_cube_003.materials.append(mat_rigpower)
me_cube_003.materials.append(mat_rigwireframe)
me_cube_003.materials.append(mat_rigwireframesupport)
me_cube_003.use_remesh_preserve_volume = False
me_cube_003.use_remesh_preserve_attributes = False
me_cube_003.use_mirror_vertex_groups = False
me_cube_003.update()

# ---- objects
ob_empty = bpy.data.objects.new('Empty', None)
ob_miningrig = bpy.data.objects.new('MiningRig', me_cube_001)
ob_winch = bpy.data.objects.new('Winch', me_cube_008)
ob_leg01 = bpy.data.objects.new('Leg01', me_cube_003)

# ---- transforms, parenting, visibility, modifiers, constraints
ob_empty.location = (0.0, 0.0, 0.0)
ob_empty.empty_image_offset = (0.0, 0.0)
ob_empty.lineart.crease_threshold = 0.0
ob_miningrig.location = (0.0, 0.0, 0.0)
ob_miningrig.lineart.crease_threshold = 0.0
_vg = ob_miningrig.vertex_groups.new(name='Group')
_vg = ob_miningrig.vertex_groups.new(name='Group.001')
ob_winch.location = (0.62, -3.553e-15, 0.5756)
ob_winch.rotation_euler = (0.0, -0.0, 1.571)
ob_winch.scale = (0.812, 0.812, 0.812)
ob_winch.lineart.crease_threshold = 0.0
_vg = ob_winch.vertex_groups.new(name='Group')
_vg = ob_winch.vertex_groups.new(name='Group.001')
_m = ob_winch.modifiers.new('Mirror', 'MIRROR')
ob_leg01.location = (0.0, 0.0, 0.0)
ob_leg01.rotation_euler = (0.0, -0.0, 1.571)
ob_leg01.lineart.crease_threshold = 0.0
_vg = ob_leg01.vertex_groups.new(name='Group')
_vg = ob_leg01.vertex_groups.new(name='Group.001')
_m = ob_leg01.modifiers.new('Array', 'ARRAY')
_m.count = 4
_m.constant_offset_displace = (0.0, 0.0, 0.0)
_m.use_relative_offset = False
_m.use_object_offset = True
_m.offset_object = ob_empty

# ---- collection membership
col_collection_1.objects.link(ob_empty)
col_collection_1.objects.link(ob_miningrig)
col_collection_1.objects.link(ob_winch)
col_collection_1.objects.link(ob_leg01)

# ---- scene / render settings (as saved in the file)
scene.frame_start = 1; scene.frame_end = 250; scene.frame_set(108)
scene.render.engine = 'BLENDER_EEVEE_NEXT'
scene.render.resolution_percentage = 50
scene.render.dither_intensity = 0.0
scene.cycles.use_denoising = False
scene.cycles.samples = 128
scene.cycles.sampling_pattern = 'TABULATED_SOBOL'
scene.cycles.light_sampling_threshold = 0.0
scene.cycles.use_adaptive_sampling = False
scene.cycles.use_light_tree = False
scene.cycles.blur_glossy = 0.0
scene.cycles.sample_clamp_indirect = 0.0
scene.view_settings.view_transform = 'Standard'
bpy.context.view_layer.update()

# ---- added for rendering (the .blend has no active camera and no usable light): camera, sun
cam_auto = bpy.data.cameras.new('AutoCamera')
cam_auto.lens = 50.0
cam_auto.sensor_width = 36.0
cam_auto.clip_end = 1000.0
ob_auto_camera = bpy.data.objects.new('AutoCamera', cam_auto)
scene.collection.objects.link(ob_auto_camera)
ob_auto_camera.location = (8.60852, -10.3302, 7.14532)
ob_auto_camera.rotation_euler = (1.09748, -7.21219e-08, 0.694738)
scene.camera = ob_auto_camera
light_auto_sun = bpy.data.lights.new('AutoSun', 'SUN')
light_auto_sun.energy = 3.0
light_auto_sun.angle = 0.0523599
ob_auto_sun = bpy.data.objects.new('AutoSun', light_auto_sun)
scene.collection.objects.link(ob_auto_sun)
ob_auto_sun.rotation_euler = (0.872665, 0.174533, 0.523599)
bpy.context.view_layer.update()
